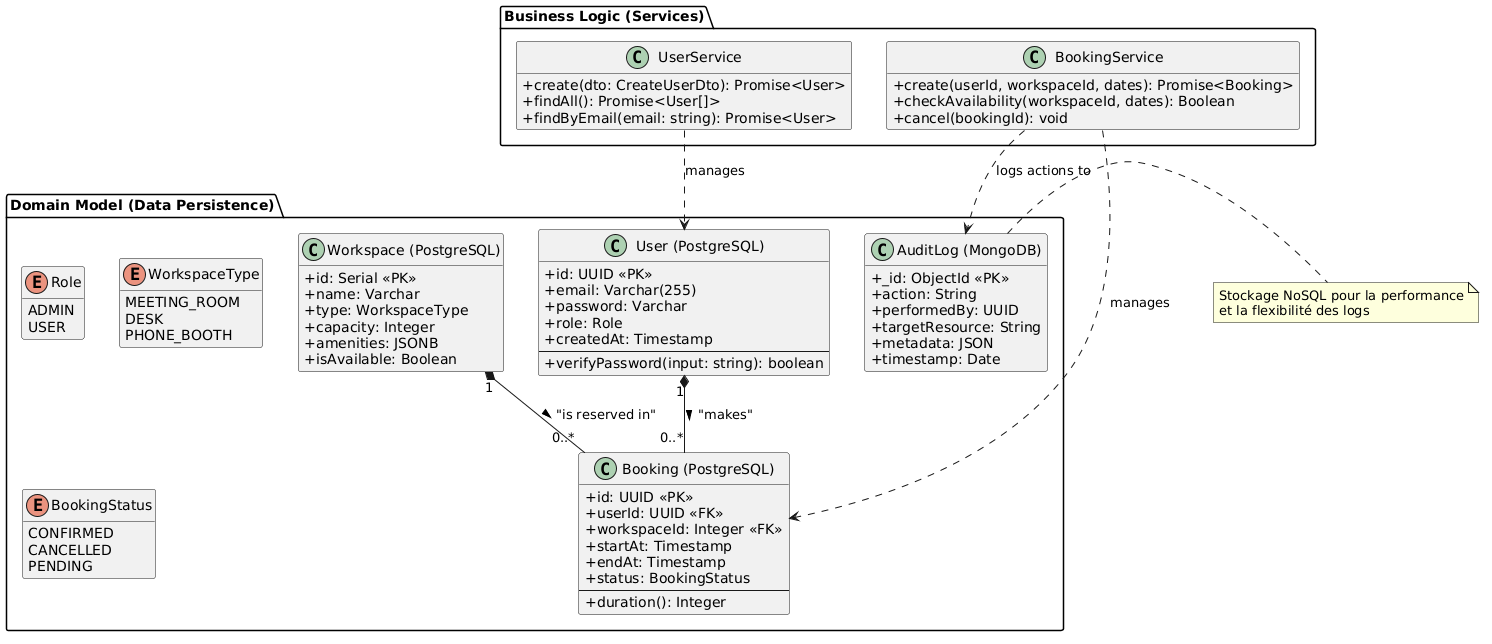

The diagram above was rendered by PlantUML. Its source (embedded in the PNG):
@startuml
' Configuration du style
hide empty members
skinparam classAttributeIconSize 0

package "Domain Model (Data Persistence)" {

    enum Role {
        ADMIN
        USER
    }

    enum WorkspaceType {
        MEETING_ROOM
        DESK
        PHONE_BOOTH
    }

    enum BookingStatus {
        CONFIRMED
        CANCELLED
        PENDING
    }

    class "User (PostgreSQL)" as User {
        + id: UUID <<PK>>
        + email: Varchar(255)
        + password: Varchar
        + role: Role
        + createdAt: Timestamp
        --
        + verifyPassword(input: string): boolean
    }

    class "Workspace (PostgreSQL)" as Workspace {
        + id: Serial <<PK>>
        + name: Varchar
        + type: WorkspaceType
        + capacity: Integer
        + amenities: JSONB
        + isAvailable: Boolean
    }

    class "Booking (PostgreSQL)" as Booking {
        + id: UUID <<PK>>
        + userId: UUID <<FK>>
        + workspaceId: Integer <<FK>>
        + startAt: Timestamp
        + endAt: Timestamp
        + status: BookingStatus
        --
        + duration(): Integer
    }

    class "AuditLog (MongoDB)" as AuditLog {
        + _id: ObjectId <<PK>>
        + action: String
        + performedBy: UUID
        + targetResource: String
        + metadata: JSON
        + timestamp: Date
    }
}

package "Business Logic (Services)" {
    class UserService {
        + create(dto: CreateUserDto): Promise<User>
        + findAll(): Promise<User[]>
        + findByEmail(email: string): Promise<User>
    }

    class BookingService {
        + create(userId, workspaceId, dates): Promise<Booking>
        + checkAvailability(workspaceId, dates): Boolean
        + cancel(bookingId): void
    }
}

' Relations entre les entités
User "1" *-- "0..*" Booking : "makes" >
Workspace "1" *-- "0..*" Booking : "is reserved in" >

' Relations logiques
UserService ..> User : "manages"
BookingService ..> Booking : "manages"
BookingService ..> AuditLog : "logs actions to"

note right of AuditLog
  Stockage NoSQL pour la performance
  et la flexibilité des logs
end note
@enduml